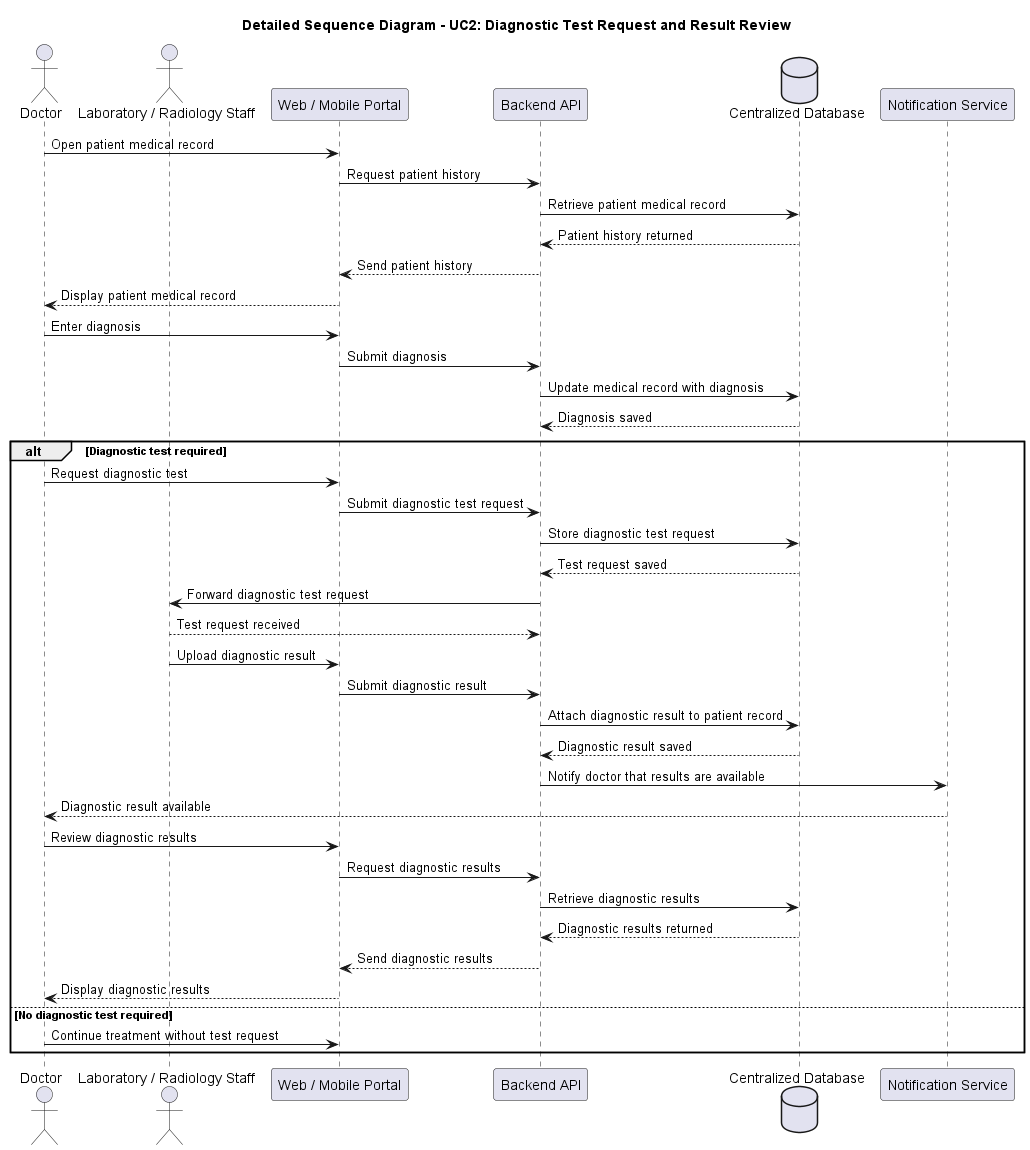

The diagram above was rendered by PlantUML. Its source (embedded in the PNG):
@startuml
title Detailed Sequence Diagram - UC2: Diagnostic Test Request and Result Review

actor Doctor as doctor
actor "Laboratory / Radiology Staff" as dept

participant "Web / Mobile Portal" as portal
participant "Backend API" as api
database "Centralized Database" as db
participant "Notification Service" as notif

doctor -> portal : Open patient medical record
portal -> api : Request patient history

api -> db : Retrieve patient medical record
db --> api : Patient history returned

api --> portal : Send patient history
portal --> doctor : Display patient medical record

doctor -> portal : Enter diagnosis
portal -> api : Submit diagnosis

api -> db : Update medical record with diagnosis
db --> api : Diagnosis saved

alt Diagnostic test required
    doctor -> portal : Request diagnostic test
    portal -> api : Submit diagnostic test request

    api -> db : Store diagnostic test request
    db --> api : Test request saved

    api -> dept : Forward diagnostic test request
    dept --> api : Test request received

    dept -> portal : Upload diagnostic result
    portal -> api : Submit diagnostic result

    api -> db : Attach diagnostic result to patient record
    db --> api : Diagnostic result saved

    api -> notif : Notify doctor that results are available
    notif --> doctor : Diagnostic result available

    doctor -> portal : Review diagnostic results
    portal -> api : Request diagnostic results

    api -> db : Retrieve diagnostic results
    db --> api : Diagnostic results returned

    api --> portal : Send diagnostic results
    portal --> doctor : Display diagnostic results

else No diagnostic test required
    doctor -> portal : Continue treatment without test request
end

@enduml